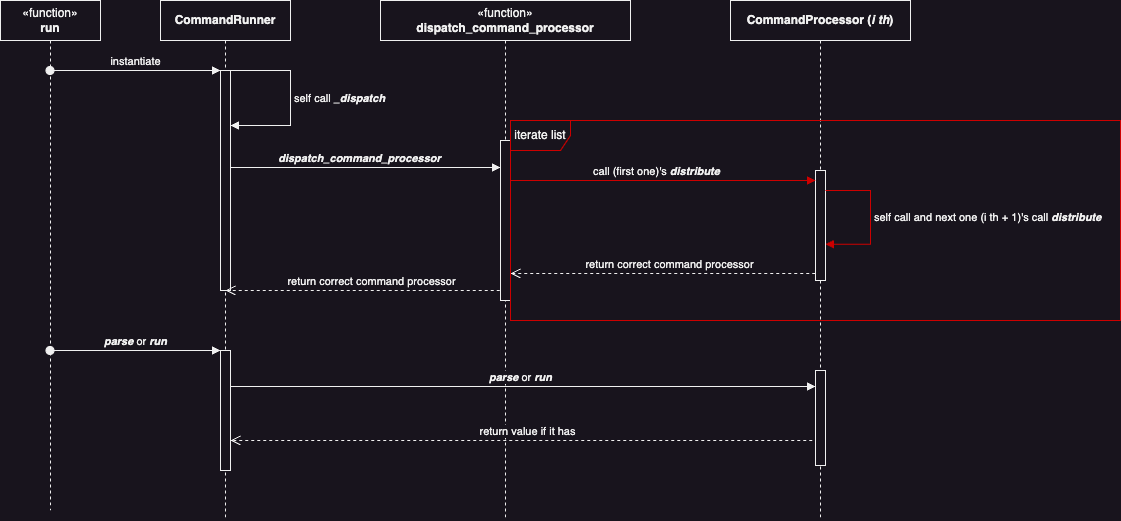

The diagram above was exported from draw.io. Its source (the exported page's mxGraphModel, read from the mxfile embedded in the PNG):
<mxGraphModel dx="1242" dy="828" grid="1" gridSize="10" guides="1" tooltips="1" connect="1" arrows="1" fold="1" page="1" pageScale="1" pageWidth="827" pageHeight="1169" math="0" shadow="0">
  <root>
    <mxCell id="0" />
    <mxCell id="1" parent="0" />
    <mxCell id="64MSVcjZsc63asUoTOw1-1" value="«function»&lt;br&gt;&lt;b&gt;run&lt;/b&gt;" style="shape=umlLifeline;perimeter=lifelinePerimeter;whiteSpace=wrap;html=1;container=1;dropTarget=0;collapsible=0;recursiveResize=0;outlineConnect=0;portConstraint=eastwest;newEdgeStyle={&quot;edgeStyle&quot;:&quot;elbowEdgeStyle&quot;,&quot;elbow&quot;:&quot;vertical&quot;,&quot;curved&quot;:0,&quot;rounded&quot;:0};" vertex="1" parent="1">
      <mxGeometry x="70" y="200" width="100" height="510" as="geometry" />
    </mxCell>
    <mxCell id="mUHnzIyhFxOdSwm932_D-1" value="&lt;b&gt;CommandRunner&lt;/b&gt;" style="shape=umlLifeline;perimeter=lifelinePerimeter;whiteSpace=wrap;html=1;container=1;dropTarget=0;collapsible=0;recursiveResize=0;outlineConnect=0;portConstraint=eastwest;newEdgeStyle={&quot;edgeStyle&quot;:&quot;elbowEdgeStyle&quot;,&quot;elbow&quot;:&quot;vertical&quot;,&quot;curved&quot;:0,&quot;rounded&quot;:0};" vertex="1" parent="1">
      <mxGeometry x="230" y="200" width="130" height="520" as="geometry" />
    </mxCell>
    <mxCell id="saFZJcaPAwRJ0WTBQjjD-15" value="" style="html=1;perimeter=orthogonalPerimeter;outlineConnect=0;targetShapes=umlLifeline;portConstraint=eastwest;newEdgeStyle={&quot;edgeStyle&quot;:&quot;elbowEdgeStyle&quot;,&quot;elbow&quot;:&quot;vertical&quot;,&quot;curved&quot;:0,&quot;rounded&quot;:0};points=[[0,0,0,0,0],[0,0.25,0,0,0],[0,0.5,0,0,0],[0,0.75,0,0,0],[0,1,0,0,0],[0.25,0,0,0,0],[0.25,1,0,0,0],[0.5,0,0,0,0],[0.5,1,0,0,0],[0.75,0,0,0,0],[0.75,1,0,0,0],[1,0,0,0,0],[1,0.25,0,0,0],[1,0.5,0,0,0],[1,0.75,0,0,0],[1,1,0,0,0]];" vertex="1" parent="mUHnzIyhFxOdSwm932_D-1">
      <mxGeometry x="60" y="350" width="10" height="120" as="geometry" />
    </mxCell>
    <mxCell id="mUHnzIyhFxOdSwm932_D-2" value="«function»&lt;br&gt;&lt;b&gt;dispatch_command_processor&lt;/b&gt;" style="shape=umlLifeline;perimeter=lifelinePerimeter;whiteSpace=wrap;html=1;container=1;dropTarget=0;collapsible=0;recursiveResize=0;outlineConnect=0;portConstraint=eastwest;newEdgeStyle={&quot;edgeStyle&quot;:&quot;elbowEdgeStyle&quot;,&quot;elbow&quot;:&quot;vertical&quot;,&quot;curved&quot;:0,&quot;rounded&quot;:0};" vertex="1" parent="1">
      <mxGeometry x="450" y="200" width="250" height="520" as="geometry" />
    </mxCell>
    <mxCell id="saFZJcaPAwRJ0WTBQjjD-8" value="" style="html=1;points=[[0,0.17,0,0,0],[0,0.33,0,0,0],[0,0.5,0,0,0],[0,0.67,0,0,0],[0,0.83,0,0,0],[1,0.17,0,0,0],[1,0.33,0,0,0],[1,0.5,0,0,0],[1,0.67,0,0,0],[1,0.83,0,0,0]];perimeter=orthogonalPerimeter;outlineConnect=0;targetShapes=umlLifeline;portConstraint=eastwest;newEdgeStyle={&quot;edgeStyle&quot;:&quot;elbowEdgeStyle&quot;,&quot;elbow&quot;:&quot;vertical&quot;,&quot;curved&quot;:0,&quot;rounded&quot;:0};" vertex="1" parent="mUHnzIyhFxOdSwm932_D-2">
      <mxGeometry x="120" y="140" width="10" height="160" as="geometry" />
    </mxCell>
    <mxCell id="mUHnzIyhFxOdSwm932_D-3" value="&lt;b&gt;CommandProcessor (&lt;i&gt;i th&lt;/i&gt;)&lt;/b&gt;" style="shape=umlLifeline;perimeter=lifelinePerimeter;whiteSpace=wrap;html=1;container=1;dropTarget=0;collapsible=0;recursiveResize=0;outlineConnect=0;portConstraint=eastwest;newEdgeStyle={&quot;edgeStyle&quot;:&quot;elbowEdgeStyle&quot;,&quot;elbow&quot;:&quot;vertical&quot;,&quot;curved&quot;:0,&quot;rounded&quot;:0};" vertex="1" parent="1">
      <mxGeometry x="800" y="200" width="180" height="520" as="geometry" />
    </mxCell>
    <mxCell id="saFZJcaPAwRJ0WTBQjjD-11" value="" style="html=1;points=[[0,0.17,0,0,0],[0,0.33,0,0,0],[0,0.5,0,0,0],[0,0.67,0,0,0],[0,0.83,0,0,0],[1,0.17,0,0,0],[1,0.33,0,0,0],[1,0.5,0,0,0],[1,0.67,0,0,0],[1,0.83,0,0,0]];perimeter=orthogonalPerimeter;outlineConnect=0;targetShapes=umlLifeline;portConstraint=eastwest;newEdgeStyle={&quot;edgeStyle&quot;:&quot;elbowEdgeStyle&quot;,&quot;elbow&quot;:&quot;vertical&quot;,&quot;curved&quot;:0,&quot;rounded&quot;:0};" vertex="1" parent="mUHnzIyhFxOdSwm932_D-3">
      <mxGeometry x="85" y="170" width="10" height="110" as="geometry" />
    </mxCell>
    <mxCell id="saFZJcaPAwRJ0WTBQjjD-14" value="self call and next one (i th + 1)'s call &lt;b&gt;&lt;i&gt;distribute&lt;/i&gt;&lt;/b&gt;" style="html=1;align=left;spacingLeft=2;endArrow=block;rounded=0;edgeStyle=orthogonalEdgeStyle;curved=0;rounded=0;entryX=1;entryY=0.67;entryDx=0;entryDy=0;entryPerimeter=0;strokeColor=#CC0000;" edge="1" parent="mUHnzIyhFxOdSwm932_D-3" target="saFZJcaPAwRJ0WTBQjjD-11">
      <mxGeometry relative="1" as="geometry">
        <mxPoint x="95" y="190" as="sourcePoint" />
        <Array as="points">
          <mxPoint x="140" y="190" />
          <mxPoint x="140" y="244" />
        </Array>
        <mxPoint x="130" y="168" as="targetPoint" />
      </mxGeometry>
    </mxCell>
    <mxCell id="saFZJcaPAwRJ0WTBQjjD-17" value="" style="html=1;points=[[0,0.17,0,0,0],[0,0.33,0,0,0],[0,0.5,0,0,0],[0,0.67,0,0,0],[0,0.83,0,0,0],[1,0.17,0,0,0],[1,0.33,0,0,0],[1,0.5,0,0,0],[1,0.67,0,0,0],[1,0.83,0,0,0]];perimeter=orthogonalPerimeter;outlineConnect=0;targetShapes=umlLifeline;portConstraint=eastwest;newEdgeStyle={&quot;edgeStyle&quot;:&quot;elbowEdgeStyle&quot;,&quot;elbow&quot;:&quot;vertical&quot;,&quot;curved&quot;:0,&quot;rounded&quot;:0};" vertex="1" parent="mUHnzIyhFxOdSwm932_D-3">
      <mxGeometry x="85" y="370" width="10" height="95" as="geometry" />
    </mxCell>
    <mxCell id="saFZJcaPAwRJ0WTBQjjD-1" value="" style="html=1;perimeter=orthogonalPerimeter;outlineConnect=0;targetShapes=umlLifeline;portConstraint=eastwest;newEdgeStyle={&quot;edgeStyle&quot;:&quot;elbowEdgeStyle&quot;,&quot;elbow&quot;:&quot;vertical&quot;,&quot;curved&quot;:0,&quot;rounded&quot;:0};points=[[0,0,0,0,0],[0,0.25,0,0,0],[0,0.5,0,0,0],[0,0.75,0,0,0],[0,1,0,0,0],[0.25,0,0,0,0],[0.25,1,0,0,0],[0.5,0,0,0,0],[0.5,1,0,0,0],[0.75,0,0,0,0],[0.75,1,0,0,0],[1,0,0,0,0],[1,0.25,0,0,0],[1,0.5,0,0,0],[1,0.75,0,0,0],[1,1,0,0,0]];" vertex="1" parent="1">
      <mxGeometry x="290" y="270" width="10" height="220" as="geometry" />
    </mxCell>
    <mxCell id="saFZJcaPAwRJ0WTBQjjD-2" value="instantiate" style="html=1;verticalAlign=bottom;startArrow=oval;endArrow=block;startSize=8;edgeStyle=elbowEdgeStyle;elbow=vertical;curved=0;rounded=0;entryX=0;entryY=0;entryDx=0;entryDy=0;entryPerimeter=0;" edge="1" target="saFZJcaPAwRJ0WTBQjjD-1" parent="1" source="64MSVcjZsc63asUoTOw1-1">
      <mxGeometry relative="1" as="geometry">
        <mxPoint x="150" y="290" as="sourcePoint" />
        <mxPoint x="200" y="360" as="targetPoint" />
      </mxGeometry>
    </mxCell>
    <mxCell id="saFZJcaPAwRJ0WTBQjjD-7" value="self call &lt;b&gt;&lt;i&gt;_dispatch&lt;/i&gt;&lt;/b&gt;" style="html=1;align=left;spacingLeft=2;endArrow=block;rounded=0;edgeStyle=orthogonalEdgeStyle;curved=0;rounded=0;entryX=1;entryY=0.25;entryDx=0;entryDy=0;entryPerimeter=0;exitX=1;exitY=0;exitDx=0;exitDy=0;exitPerimeter=0;" edge="1" target="saFZJcaPAwRJ0WTBQjjD-1" parent="1" source="saFZJcaPAwRJ0WTBQjjD-1">
      <mxGeometry relative="1" as="geometry">
        <mxPoint x="570" y="400" as="sourcePoint" />
        <Array as="points">
          <mxPoint x="360" y="270" />
          <mxPoint x="360" y="325" />
        </Array>
      </mxGeometry>
    </mxCell>
    <mxCell id="saFZJcaPAwRJ0WTBQjjD-9" value="&lt;b&gt;&lt;i&gt;dispatch_command_processor&lt;/i&gt;&lt;/b&gt;" style="html=1;verticalAlign=bottom;endArrow=block;edgeStyle=elbowEdgeStyle;elbow=vertical;curved=0;rounded=0;exitX=1;exitY=0.5;exitDx=0;exitDy=0;exitPerimeter=0;entryX=0;entryY=0.17;entryDx=0;entryDy=0;entryPerimeter=0;" edge="1" target="saFZJcaPAwRJ0WTBQjjD-8" parent="1" source="saFZJcaPAwRJ0WTBQjjD-1">
      <mxGeometry x="0.0006" relative="1" as="geometry">
        <mxPoint x="480" y="380" as="sourcePoint" />
        <Array as="points">
          <mxPoint x="450" y="367" />
          <mxPoint x="500" y="370" />
          <mxPoint x="470" y="364" />
          <mxPoint x="470" y="370" />
          <mxPoint x="440" y="344" />
        </Array>
        <mxPoint as="offset" />
      </mxGeometry>
    </mxCell>
    <mxCell id="saFZJcaPAwRJ0WTBQjjD-10" value="return correct command processor" style="html=1;verticalAlign=bottom;endArrow=open;dashed=1;endSize=8;edgeStyle=elbowEdgeStyle;elbow=vertical;curved=0;rounded=0;exitX=0;exitY=0.83;exitDx=0;exitDy=0;exitPerimeter=0;entryX=0.5;entryY=1;entryDx=0;entryDy=0;entryPerimeter=0;" edge="1" source="saFZJcaPAwRJ0WTBQjjD-8" parent="1" target="saFZJcaPAwRJ0WTBQjjD-1">
      <mxGeometry relative="1" as="geometry">
        <mxPoint x="370" y="460" as="targetPoint" />
        <Array as="points">
          <mxPoint x="520" y="490" />
          <mxPoint x="440" y="435" />
          <mxPoint x="470" y="366" />
          <mxPoint x="540" y="353" />
          <mxPoint x="510" y="360" />
          <mxPoint x="590" y="400" />
        </Array>
      </mxGeometry>
    </mxCell>
    <mxCell id="saFZJcaPAwRJ0WTBQjjD-12" value="call (first one)'s&lt;b style=&quot;font-style: italic;&quot;&gt; distribute&lt;/b&gt;" style="html=1;verticalAlign=bottom;endArrow=block;edgeStyle=elbowEdgeStyle;elbow=vertical;curved=0;rounded=0;exitX=1;exitY=0.17;exitDx=0;exitDy=0;exitPerimeter=0;strokeColor=#CC0000;" edge="1" target="saFZJcaPAwRJ0WTBQjjD-11" parent="1" source="saFZJcaPAwRJ0WTBQjjD-8">
      <mxGeometry relative="1" as="geometry">
        <mxPoint x="710" y="340" as="sourcePoint" />
        <Array as="points">
          <mxPoint x="750" y="380" />
          <mxPoint x="670" y="360" />
        </Array>
      </mxGeometry>
    </mxCell>
    <mxCell id="saFZJcaPAwRJ0WTBQjjD-13" value="return correct command processor" style="html=1;verticalAlign=bottom;endArrow=open;dashed=1;endSize=8;edgeStyle=elbowEdgeStyle;elbow=vertical;curved=0;rounded=0;exitX=0;exitY=0.83;exitDx=0;exitDy=0;exitPerimeter=0;entryX=1;entryY=0.83;entryDx=0;entryDy=0;entryPerimeter=0;" edge="1" source="saFZJcaPAwRJ0WTBQjjD-11" parent="1" target="saFZJcaPAwRJ0WTBQjjD-8">
      <mxGeometry relative="1" as="geometry">
        <mxPoint x="710" y="415" as="targetPoint" />
        <Array as="points">
          <mxPoint x="730" y="473" />
          <mxPoint x="760" y="450" />
          <mxPoint x="730" y="414" />
        </Array>
      </mxGeometry>
    </mxCell>
    <mxCell id="saFZJcaPAwRJ0WTBQjjD-16" value="&lt;b&gt;&lt;i&gt;parse&lt;/i&gt;&lt;/b&gt; or &lt;b&gt;&lt;i&gt;run&lt;/i&gt;&lt;/b&gt;" style="html=1;verticalAlign=bottom;startArrow=oval;endArrow=block;startSize=8;edgeStyle=elbowEdgeStyle;elbow=vertical;curved=0;rounded=0;entryX=0;entryY=0;entryDx=0;entryDy=0;entryPerimeter=0;" edge="1" parent="1" target="saFZJcaPAwRJ0WTBQjjD-15" source="64MSVcjZsc63asUoTOw1-1">
      <mxGeometry relative="1" as="geometry">
        <mxPoint x="130" y="550" as="sourcePoint" />
        <mxPoint x="250.5" y="640" as="targetPoint" />
      </mxGeometry>
    </mxCell>
    <mxCell id="saFZJcaPAwRJ0WTBQjjD-18" value="&lt;b style=&quot;font-style: italic;&quot;&gt;parse &lt;/b&gt;or&lt;b style=&quot;font-style: italic;&quot;&gt; run&lt;/b&gt;" style="html=1;verticalAlign=bottom;endArrow=block;edgeStyle=elbowEdgeStyle;elbow=vertical;curved=0;rounded=0;exitX=1;exitY=0.25;exitDx=0;exitDy=0;exitPerimeter=0;entryX=0;entryY=0.17;entryDx=0;entryDy=0;entryPerimeter=0;" edge="1" parent="1" target="saFZJcaPAwRJ0WTBQjjD-17" source="saFZJcaPAwRJ0WTBQjjD-15">
      <mxGeometry x="0.0006" relative="1" as="geometry">
        <mxPoint x="365" y="625" as="sourcePoint" />
        <Array as="points">
          <mxPoint x="680" y="586" />
          <mxPoint x="730" y="601" />
          <mxPoint x="760" y="590" />
          <mxPoint x="760" y="600" />
          <mxPoint x="620" y="590" />
          <mxPoint x="620" y="605" />
          <mxPoint x="515" y="612" />
          <mxPoint x="565" y="615" />
          <mxPoint x="535" y="609" />
          <mxPoint x="535" y="615" />
          <mxPoint x="505" y="589" />
        </Array>
        <mxPoint as="offset" />
      </mxGeometry>
    </mxCell>
    <mxCell id="saFZJcaPAwRJ0WTBQjjD-19" value="return value if it has" style="html=1;verticalAlign=bottom;endArrow=open;dashed=1;endSize=8;edgeStyle=elbowEdgeStyle;elbow=vertical;curved=0;rounded=0;exitX=0;exitY=0.83;exitDx=0;exitDy=0;exitPerimeter=0;entryX=1;entryY=0.75;entryDx=0;entryDy=0;entryPerimeter=0;" edge="1" parent="1" source="saFZJcaPAwRJ0WTBQjjD-17" target="saFZJcaPAwRJ0WTBQjjD-15">
      <mxGeometry relative="1" as="geometry">
        <mxPoint x="410" y="650" as="targetPoint" />
        <Array as="points">
          <mxPoint x="660" y="640" />
          <mxPoint x="585" y="735" />
          <mxPoint x="505" y="680" />
          <mxPoint x="535" y="611" />
          <mxPoint x="605" y="598" />
          <mxPoint x="575" y="605" />
          <mxPoint x="655" y="645" />
        </Array>
      </mxGeometry>
    </mxCell>
    <mxCell id="saFZJcaPAwRJ0WTBQjjD-20" value="iterate list" style="shape=umlFrame;whiteSpace=wrap;html=1;pointerEvents=0;strokeColor=#CC0000;" vertex="1" parent="1">
      <mxGeometry x="580" y="320" width="610" height="200" as="geometry" />
    </mxCell>
  </root>
</mxGraphModel>